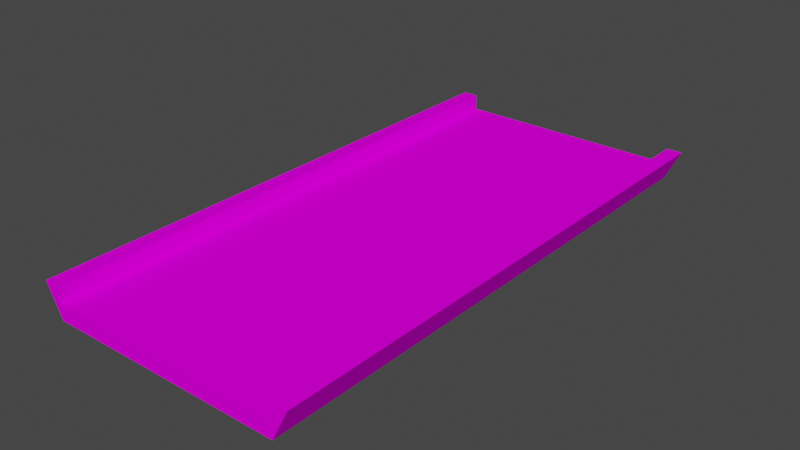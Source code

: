 # Source: glassBrg.blend  (saved by Blender 3.3.6; exported with 4.5.12 LTS)
import bpy
from mathutils import Matrix  # noqa: F401  (used for matrix-valued properties, if any)

bpy.ops.wm.read_factory_settings(use_empty=True)
scene = bpy.context.scene
scene.name = 'Scene'

# ---- collections
col_collection = bpy.data.collections.new('Collection'); scene.collection.children.link(col_collection)

# ---- images (referenced by path relative to the original .blend; pixels are not part of the script)
import os
ASSET_DIR = os.environ.get("B2B_ASSET_DIR", "")  # directory of the original .blend (textures are referenced by path, not embedded)
HERE = os.path.dirname(os.path.abspath(__file__))  # packed textures are extracted next to this script under _unpacked/

def load_image(name, relpath, width, height, colorspace="sRGB"):
    """Load a texture the original file referenced (path relative to the .blend, or extracted next to this script)."""
    p = next((c for c in (os.path.join(HERE, relpath), os.path.join(ASSET_DIR, relpath)) if relpath and os.path.exists(c)), "")
    if p:
        img = bpy.data.images.load(p, check_existing=True)
        img.name = name
    else:  # same state as the original file: an image datablock whose file is absent (Cycles renders it pink)
        img = bpy.data.images.new(name, width, height)
        img.source = "FILE"
        img.filepath = "//" + (relpath or name)
    img.colorspace_settings.name = colorspace
    return img
img_trackset00_trk_tubemetal_jpg_008 = load_image('trackset00_trk_tubemetal.jpg.008', 'trackset00_trk_tubemetal.jpg', 1024, 1024, 'sRGB')
img_trackset00_trk_tubewall_jpg_008 = load_image('trackset00_trk_tubewall.jpg.008', 'trackset00_trk_tubewall.jpg', 1024, 1024, 'sRGB')
img_trackset00_trk_tubeglass_jpg_008 = load_image('trackset00_trk_tubeglass.jpg.008', 'trackset00_trk_tubeglass.jpg', 1024, 1024, 'sRGB')

# ---- materials (node trees are filled in below, after node groups)
mat_trackset00_trk_tubemetal = bpy.data.materials.new('trackset00_trk_tubemetal')
mat_trackset00_trk_tubemetal.alpha_threshold = 0.0
mat_trackset00_trk_tubemetal.use_transparent_shadow = False
mat_trackset00_trk_tubemetal.diffuse_color = (1.0, 1.0, 1.0, 1.0)
mat_trackset00_trk_tubemetal.roughness = 0.5
mat_trackset00_trk_tubewall = bpy.data.materials.new('trackset00_trk_tubewall')
mat_trackset00_trk_tubewall.alpha_threshold = 0.0
mat_trackset00_trk_tubewall.use_transparent_shadow = False
mat_trackset00_trk_tubewall.diffuse_color = (1.0, 1.0, 1.0, 1.0)
mat_trackset00_trk_tubewall.roughness = 0.5
mat_trackset00_trk_tubeglass = bpy.data.materials.new('trackset00_trk_tubeglass')
mat_trackset00_trk_tubeglass.alpha_threshold = 0.0
mat_trackset00_trk_tubeglass.use_transparent_shadow = False
mat_trackset00_trk_tubeglass.diffuse_color = (1.0, 1.0, 1.0, 1.0)
mat_trackset00_trk_tubeglass.roughness = 0.5

# ---- material node trees
mat_trackset00_trk_tubemetal.use_nodes = True; mat_trackset00_trk_tubemetal.node_tree.nodes.clear()
_N = mat_trackset00_trk_tubemetal.node_tree.nodes; _L = mat_trackset00_trk_tubemetal.node_tree.links
n0 = _N.new('ShaderNodeBsdfDiffuse'); n0.name = 'Diffuse BSDF'; n0.location = (0, 0)
n1 = _N.new('ShaderNodeTexImage'); n1.name = 'Image Texture'; n1.location = (0, 0)
n1.image = img_trackset00_trk_tubemetal_jpg_008
n2 = _N.new('ShaderNodeOutputMaterial'); n2.name = 'Material Output'; n2.location = (0, 0)
_L.new(n0.outputs[0], n2.inputs[0])
_L.new(n1.outputs[0], n0.inputs[0])
n2.is_active_output = True
mat_trackset00_trk_tubewall.use_nodes = True; mat_trackset00_trk_tubewall.node_tree.nodes.clear()
_N = mat_trackset00_trk_tubewall.node_tree.nodes; _L = mat_trackset00_trk_tubewall.node_tree.links
n0 = _N.new('ShaderNodeBsdfDiffuse'); n0.name = 'Diffuse BSDF'; n0.location = (0, 0)
n1 = _N.new('ShaderNodeTexImage'); n1.name = 'Image Texture'; n1.location = (0, 0)
n1.image = img_trackset00_trk_tubewall_jpg_008
n2 = _N.new('ShaderNodeOutputMaterial'); n2.name = 'Material Output'; n2.location = (0, 0)
_L.new(n0.outputs[0], n2.inputs[0])
_L.new(n1.outputs[0], n0.inputs[0])
n2.is_active_output = True
mat_trackset00_trk_tubeglass.use_nodes = True; mat_trackset00_trk_tubeglass.node_tree.nodes.clear()
_N = mat_trackset00_trk_tubeglass.node_tree.nodes; _L = mat_trackset00_trk_tubeglass.node_tree.links
n0 = _N.new('ShaderNodeBsdfDiffuse'); n0.name = 'Diffuse BSDF'; n0.location = (0, 0)
n1 = _N.new('ShaderNodeTexImage'); n1.name = 'Image Texture'; n1.location = (0, 0)
n1.image = img_trackset00_trk_tubeglass_jpg_008
n2 = _N.new('ShaderNodeOutputMaterial'); n2.name = 'Material Output'; n2.location = (0, 0)
_L.new(n0.outputs[0], n2.inputs[0])
_L.new(n1.outputs[0], n0.inputs[0])
n2.is_active_output = True

# ---- world
world_world = bpy.data.worlds.new('World'); scene.world = world_world
world_world.use_nodes = True; world_world.node_tree.nodes.clear()
_N = world_world.node_tree.nodes; _L = world_world.node_tree.links
n0 = _N.new('ShaderNodeOutputWorld'); n0.name = 'World Output'; n0.location = (300, 300)
n1 = _N.new('ShaderNodeBackground'); n1.name = 'Background'; n1.location = (10, 300)
n1.inputs[0].default_value = (0.05088, 0.05088, 0.05088, 1.0)
_L.new(n1.outputs[0], n0.inputs[0])
n0.is_active_output = True
world_world.color = (0.05088, 0.05088, 0.05088)
world_world.use_sun_shadow = False
world_world.sun_shadow_jitter_overblur = 0.0

# ---- meshes
me_track17_pmd0_mesh_010 = bpy.data.meshes.new('TRACK17.PMD0.mesh.010')
me_track17_pmd0_mesh_010.from_pydata([(15.0, -35.0, 0.0), (17.0, -35.0, 4.0), (-15.0, -35.0, 0.0), (-15.0, -35.0, 4.0), (-15.0, -35.0, 2.0), (-17.0, -35.0, 4.0), (15.0, -35.0, 2.0), (15.0, -35.0, 4.0), (15.0, 35.0, 4.0), (17.0, 35.0, 4.0), (-15.0, 35.0, 0.0), (-17.0, 35.0, 4.0), (15.0, 35.0, 0.0), (-15.0, 35.0, 4.0), (15.0, 35.0, 2.0), (-15.0, 35.0, 2.0)], [], [(0, 6, 4, 2), (8, 7, 1, 9), (2, 5, 11, 10), (1, 0, 12, 9), (11, 5, 3, 13), (8, 14, 6, 7), (3, 4, 15, 13), (4, 2, 10, 15), (14, 12, 0, 6), (0, 2, 10, 12), (4, 6, 14, 15), (5, 2, 3), (1, 7, 0), (9, 12, 8), (15, 14, 12, 10), (11, 13, 10)])
me_track17_pmd0_mesh_010.polygons.foreach_set('material_index', [0, 0, 0, 0, 0, 1, 1, 1, 1, 2, 2, 0, 0, 0, 1, 0])
_uv = me_track17_pmd0_mesh_010.uv_layers.new(name='UVMap')
_uv.uv.foreach_set('vector', [0.4045, 0.8723, 0.3283, 0.8723, 0.7855, 0.4151, 0.3283, 0.8723, 0.09338, 0.0, 0.9183, 0.01342, 0.9183, 1.013, 0.09338, 1.0, 0.9183, 0.01342, 0.9183, 1.013, 0.09338, 1.0, 0.09338, 0.0, 0.9183, 0.01342, 0.9183, 1.013, 0.09338, 1.0, 0.09338, 0.0, 0.09338, 0.0, 0.9183, 0.01342, 0.9183, 1.013, 0.09338, 1.0, 0.0, 1.0, 0.0, 0.0, 6.0, 0.0, 6.0, 1.0, 6.0, 1.0, 6.0, 0.0, 0.0, 0.0, 0.0, 1.0, 6.0, 0.0, 6.0, 1.0, 0.0, 1.0, 0.0, 0.0, 0.0, 0.0, 0.0, 1.0, 6.0, 1.0, 6.0, 0.0, 1.0, 6.0, 0.0, 6.0, 0.0, 0.0, 1.0, 0.0, 1.0, 6.0, 0.0, 6.0, 0.0, 0.0, 1.0, 0.0, 0.9183, 1.013, 0.9183, 0.01342, 0.9183, 1.013, 0.9183, 1.013, 0.9183, 0.01342, 0.9183, 1.013, 0.09338, 1.0, 0.09338, 1.0, 0.09338, 0.0, 1.0, 0.0, 0.0, 0.0, 0.0, 1.0, 0.0, 0.0, 0.09338, 0.0, 0.09338, 1.0, 0.09338, 0.0])
me_track17_pmd0_mesh_010.materials.append(mat_trackset00_trk_tubemetal)
me_track17_pmd0_mesh_010.materials.append(mat_trackset00_trk_tubewall)
me_track17_pmd0_mesh_010.materials.append(mat_trackset00_trk_tubeglass)
me_track17_pmd0_mesh_010.use_remesh_preserve_volume = False
me_track17_pmd0_mesh_010.use_remesh_preserve_attributes = False
me_track17_pmd0_mesh_010.use_mirror_vertex_groups = False
me_track17_pmd0_mesh_010.update()

# ---- objects
ob_main = bpy.data.objects.new('main', me_track17_pmd0_mesh_010)
ob_empty = bpy.data.objects.new('Empty', None)
ob_empty_001 = bpy.data.objects.new('Empty.001', None)
ob_empty_002 = bpy.data.objects.new('Empty.002', None)
ob_empty_003 = bpy.data.objects.new('Empty.003', None)
ob_z = bpy.data.objects.new('z', None)
ob_z2 = bpy.data.objects.new('z2', None)
ob_empty_006 = bpy.data.objects.new('Empty.006', None)
ob_empty_007 = bpy.data.objects.new('Empty.007', None)

# ---- transforms, parenting, visibility, modifiers, constraints
ob_main.location = (0.0, 0.0, 0.0)
ob_main.lineart.crease_threshold = 0.0
ob_empty.parent = ob_empty_006
ob_empty.location = (-15.0, -34.43, 2.0)
ob_empty_001.parent = ob_empty_006
ob_empty_001.location = (-15.0, 34.09, 2.0)
ob_empty_002.parent = ob_empty_007
ob_empty_002.location = (15.0, -34.55, 2.0)
ob_empty_003.parent = ob_empty_007
ob_empty_003.location = (15.0, 34.39, 2.0)
ob_z.location = (-1.049e-05, -35.0, 0.0)
ob_z2.location = (-1.097e-05, 35.0, 0.0)
ob_empty_006.parent = ob_z
ob_empty_006.matrix_parent_inverse = Matrix(((1.0, -0.0, 0.0, 1.049e-05), (-0.0, 1.0, -0.0, 35.0), (-0.0, 0.0, 1.0, -0.0), (-0.0, 0.0, -0.0, 1.0)))
ob_empty_006.location = (0.0, 0.0, 0.0)
ob_empty_007.parent = ob_z
ob_empty_007.matrix_parent_inverse = Matrix(((1.0, -0.0, 0.0, 1.049e-05), (-0.0, 1.0, -0.0, 35.0), (-0.0, 0.0, 1.0, -0.0), (-0.0, 0.0, -0.0, 1.0)))
ob_empty_007.location = (0.0, 0.0, 0.0)

# ---- collection membership
col_collection.objects.link(ob_main)
col_collection.objects.link(ob_empty)
col_collection.objects.link(ob_empty_001)
col_collection.objects.link(ob_empty_002)
col_collection.objects.link(ob_empty_003)
col_collection.objects.link(ob_z)
col_collection.objects.link(ob_z2)
col_collection.objects.link(ob_empty_006)
col_collection.objects.link(ob_empty_007)

# ---- scene / render settings (as saved in the file)
scene.frame_start = 1; scene.frame_end = 250; scene.frame_set(1)
scene.render.engine = 'BLENDER_EEVEE_NEXT'
scene.cycles.sampling_pattern = 'TABULATED_SOBOL'
scene.cycles.use_light_tree = False
scene.view_settings.view_transform = 'Filmic'
bpy.context.view_layer.update()

# ---- added for rendering (the .blend has no active camera and no usable light): camera, sun
cam_auto = bpy.data.cameras.new('AutoCamera')
cam_auto.lens = 50.0
cam_auto.sensor_width = 36.0
cam_auto.clip_end = 1265.28
ob_auto_camera = bpy.data.objects.new('AutoCamera', cam_auto)
scene.collection.objects.link(ob_auto_camera)
ob_auto_camera.location = (72.0963, -86.5155, 59.677)
ob_auto_camera.rotation_euler = (1.09748, -7.21219e-08, 0.694738)
scene.camera = ob_auto_camera
light_auto_sun = bpy.data.lights.new('AutoSun', 'SUN')
light_auto_sun.energy = 3.0
light_auto_sun.angle = 0.0523599
ob_auto_sun = bpy.data.objects.new('AutoSun', light_auto_sun)
scene.collection.objects.link(ob_auto_sun)
ob_auto_sun.rotation_euler = (0.872665, 0.174533, 0.523599)
bpy.context.view_layer.update()
